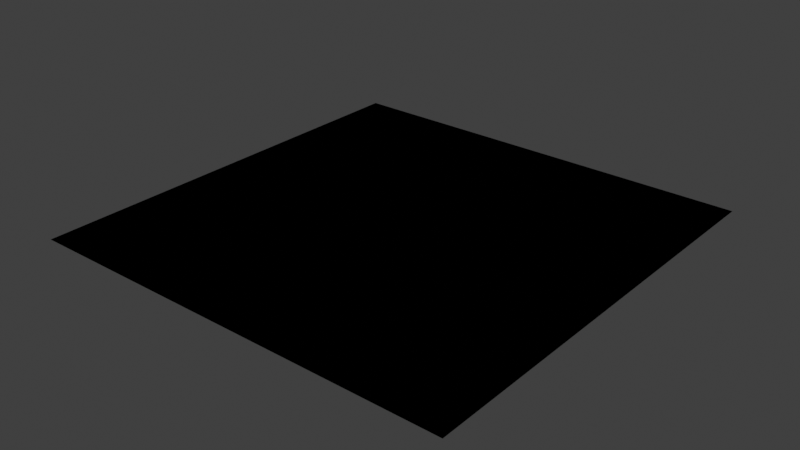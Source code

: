 # Source: water_waves.blend  (saved by Blender 5.1.30; exported with 4.5.12 LTS)
import bpy
from mathutils import Matrix  # noqa: F401  (used for matrix-valued properties, if any)

bpy.ops.wm.read_factory_settings(use_empty=True)
scene = bpy.context.scene
scene.name = 'Scene'

# ---- collections
col_collection = bpy.data.collections.new('Collection'); scene.collection.children.link(col_collection)

# ---- images (referenced by path relative to the original .blend; pixels are not part of the script)
import os
ASSET_DIR = os.environ.get("B2B_ASSET_DIR", "")  # directory of the original .blend (textures are referenced by path, not embedded)
HERE = os.path.dirname(os.path.abspath(__file__))  # packed textures are extracted next to this script under _unpacked/

def load_image(name, relpath, width, height, colorspace="sRGB"):
    """Load a texture the original file referenced (path relative to the .blend, or extracted next to this script)."""
    p = next((c for c in (os.path.join(HERE, relpath), os.path.join(ASSET_DIR, relpath)) if relpath and os.path.exists(c)), "")
    if p:
        img = bpy.data.images.load(p, check_existing=True)
        img.name = name
    else:  # same state as the original file: an image datablock whose file is absent (Cycles renders it pink)
        img = bpy.data.images.new(name, width, height)
        img.source = "FILE"
        img.filepath = "//" + (relpath or name)
    img.colorspace_settings.name = colorspace
    return img
img_second_png = load_image('second.png', 'missing.png', 1024, 1024, 'sRGB')
img_bw_circle_png = load_image('bw_circle.png', 'missing.png', 1024, 1024, 'sRGB')

# ---- materials (node trees are filled in below, after node groups)
mat_water_waves = bpy.data.materials.new('water_waves')
mat_water_waves.alpha_threshold = 0.2
mat_water_waves.use_transparency_overlap = False
mat_water_waves.show_transparent_back = False
mat_water_waves.use_backface_culling = True
mat_water_waves.use_backface_culling_lightprobe_volume = False
mat_water_waves.preview_render_type = 'FLAT'

# ---- node groups
ng_3_point_lerp = bpy.data.node_groups.new('3 Point Lerp', 'ShaderNodeTree')
_N = ng_3_point_lerp.nodes; _L = ng_3_point_lerp.links
ng_calcfog = bpy.data.node_groups.new('CalcFog', 'ShaderNodeTree')
_N = ng_calcfog.nodes; _L = ng_calcfog.links
ng_f3dnoise_nonanimated = bpy.data.node_groups.new('F3DNoise_NonAnimated', 'ShaderNodeTree')
_N = ng_f3dnoise_nonanimated.nodes; _L = ng_f3dnoise_nonanimated.links
ng_texturesettings_lite = bpy.data.node_groups.new('TextureSettings_Lite', 'ShaderNodeTree')
_N = ng_texturesettings_lite.nodes; _L = ng_texturesettings_lite.links
ng_uv = bpy.data.node_groups.new('UV', 'ShaderNodeTree')
_N = ng_uv.nodes; _L = ng_uv.links
ng_uv_basis_0 = bpy.data.node_groups.new('UV Basis 0', 'ShaderNodeTree')
_N = ng_uv_basis_0.nodes; _L = ng_uv_basis_0.links
ng_shdcol = bpy.data.node_groups.new('ShdCol', 'ShaderNodeTree')
_N = ng_shdcol.nodes; _L = ng_shdcol.links
ng_is_not_i = bpy.data.node_groups.new('Is not i', 'ShaderNodeTree')
_N = ng_is_not_i.nodes; _L = ng_is_not_i.links
ng_is_i = bpy.data.node_groups.new('Is i', 'ShaderNodeTree')
_N = ng_is_i.nodes; _L = ng_is_i.links
ng_fogblender_off = bpy.data.node_groups.new('FogBlender_Off', 'ShaderNodeTree')
_N = ng_fogblender_off.nodes; _L = ng_fogblender_off.links
ng_combinerinputs = bpy.data.node_groups.new('CombinerInputs', 'ShaderNodeTree')
_N = ng_combinerinputs.nodes; _L = ng_combinerinputs.links
ng_cycle = bpy.data.node_groups.new('Cycle', 'ShaderNodeTree')
_N = ng_cycle.nodes; _L = ng_cycle.links
ng_output_1cycle_clip = bpy.data.node_groups.new('OUTPUT_1CYCLE_CLIP', 'ShaderNodeTree')
_N = ng_output_1cycle_clip.nodes; _L = ng_output_1cycle_clip.links
ng_sceneproperties = bpy.data.node_groups.new('SceneProperties', 'ShaderNodeTree')
_N = ng_sceneproperties.nodes; _L = ng_sceneproperties.links

# ---- material node trees
mat_water_waves.use_nodes = True; mat_water_waves.node_tree.nodes.clear()
_N = mat_water_waves.node_tree.nodes; _L = mat_water_waves.node_tree.links
n0 = _N.new('NodeReroute'); n0.name = 'Reroute.043'; n0.location = (-193, 204)
n0.width = 16
n0.socket_idname = 'NodeSocketVector'
n1 = _N.new('NodeReroute'); n1.name = 'Reroute.042'; n1.location = (-216, 160)
n1.width = 16
n1.socket_idname = 'NodeSocketVector'
n2 = _N.new('NodeReroute'); n2.name = 'Reroute.011'; n2.location = (-168, 248)
n2.width = 16
n2.socket_idname = 'NodeSocketVector'
n3 = _N.new('NodeReroute'); n3.name = 'Reroute.038'; n3.location = (273, 438)
n3.width = 16
n4 = _N.new('NodeReroute'); n4.name = 'Reroute.037'; n4.location = (251, 416)
n4.width = 16
n4.socket_idname = 'NodeSocketFloat'
n5 = _N.new('NodeReroute'); n5.name = 'Reroute.006'; n5.location = (-80, 600)
n5.width = 16
n5.socket_idname = 'NodeSocketVector'
n6 = _N.new('NodeReroute'); n6.name = 'Reroute.026'; n6.location = (-100, 557)
n6.width = 16
n6.socket_idname = 'NodeSocketVector'
n7 = _N.new('NodeReroute'); n7.name = 'Reroute.027'; n7.location = (-120, 514)
n7.width = 16
n7.socket_idname = 'NodeSocketVector'
n8 = _N.new('NodeReroute'); n8.name = 'Reroute.035'; n8.location = (251, 665)
n8.width = 16
n8.socket_idname = 'NodeSocketFloat'
n9 = _N.new('NodeReroute'); n9.name = 'Reroute.036'; n9.location = (273, 686)
n9.width = 16
n10 = _N.new('NodeReroute'); n10.name = 'Reroute.028'; n10.location = (-267, 439)
n10.width = 16
n10.socket_idname = 'NodeSocketInt'
n11 = _N.new('NodeReroute'); n11.name = 'Reroute.048'; n11.location = (271, 285)
n11.width = 16
n12 = _N.new('NodeReroute'); n12.name = 'Reroute.046'; n12.location = (271, 334)
n12.width = 16
n13 = _N.new('NodeReroute'); n13.name = 'Reroute.047'; n13.location = (249, 264)
n13.width = 16
n13.socket_idname = 'NodeSocketFloat'
n14 = _N.new('NodeReroute'); n14.name = 'Reroute.045'; n14.location = (249, 312)
n14.width = 16
n14.socket_idname = 'NodeSocketFloat'
n15 = _N.new('NodeReroute'); n15.name = 'Reroute.039'; n15.location = (-267, 84)
n15.width = 16
n15.socket_idname = 'NodeSocketInt'
n16 = _N.new('NodeReroute'); n16.name = 'Reroute.052'; n16.location = (-241, 116)
n16.width = 16
n16.socket_idname = 'NodeSocketVector'
n17 = _N.new('NodeReroute'); n17.name = 'Reroute.060'; n17.location = (-314, 391)
n17.width = 16
n17.socket_idname = 'NodeSocketFloat'
n18 = _N.new('NodeReroute'); n18.name = 'Reroute.059'; n18.location = (-292, 414)
n18.width = 16
n18.socket_idname = 'NodeSocketFloat'
n19 = _N.new('NodeReroute'); n19.name = 'Reroute.058'; n19.location = (-337, 61)
n19.width = 16
n19.socket_idname = 'NodeSocketFloat'
n20 = _N.new('NodeReroute'); n20.name = 'Reroute.057'; n20.location = (-358, 39)
n20.width = 16
n20.socket_idname = 'NodeSocketFloat'
n21 = _N.new('NodeReroute'); n21.name = 'Reroute.050'; n21.location = (-144, 470)
n21.width = 16
n21.socket_idname = 'NodeSocketVector'
n22 = _N.new('ShaderNodeTexImage'); n22.name = 'Tex1_2'; n22.location = (-125, 213)
n22.label = 'Tex1 Sample 2'
n22.width = 140
n22.mute = True
n22.hide = True
n22.image = img_second_png
n22.interpolation = 'Closest'
n23 = _N.new('ShaderNodeTexImage'); n23.name = 'Tex1_3'; n23.location = (-125, 170)
n23.label = 'Tex1 Sample 3'
n23.width = 140
n23.mute = True
n23.hide = True
n23.image = img_second_png
n23.interpolation = 'Closest'
n24 = _N.new('ShaderNodeTexImage'); n24.name = 'Tex1_4'; n24.location = (-125, 126)
n24.label = 'Tex1 Sample 4'
n24.width = 140
n24.mute = True
n24.hide = True
n24.image = img_second_png
n24.interpolation = 'Closest'
n25 = _N.new('ShaderNodeGroup'); n25.name = '3 Point Lerp.001'; n25.location = (27, 369)
n25.label = '3 Point Lerp'
n25.mute = True
n25.node_tree = ng_3_point_lerp
n26 = _N.new('ShaderNodeTexImage'); n26.name = 'Tex0_4'; n26.location = (-63, 479)
n26.label = 'Tex0 Sample 4'
n26.width = 140
n26.hide = True
n26.image = img_bw_circle_png
n26.interpolation = 'Closest'
n27 = _N.new('ShaderNodeTexImage'); n27.name = 'Tex0_3'; n27.location = (-63, 524)
n27.label = 'Tex0 Sample 3'
n27.width = 140
n27.hide = True
n27.image = img_bw_circle_png
n27.interpolation = 'Closest'
n28 = _N.new('ShaderNodeTexImage'); n28.name = 'Tex0_2'; n28.location = (-62, 567)
n28.label = 'Tex0 Sample 2'
n28.width = 140
n28.hide = True
n28.image = img_bw_circle_png
n28.interpolation = 'Closest'
n29 = _N.new('ShaderNodeTexImage'); n29.name = 'Tex0_1'; n29.location = (-61, 610)
n29.label = 'Tex0'
n29.width = 140
n29.hide = True
n29.image = img_bw_circle_png
n29.interpolation = 'Closest'
n30 = _N.new('ShaderNodeTexImage'); n30.name = 'Tex1_1'; n30.location = (-124, 258)
n30.label = 'Tex1'
n30.width = 140
n30.mute = True
n30.hide = True
n30.image = img_second_png
n30.interpolation = 'Closest'
n31 = _N.new('NodeReroute'); n31.name = 'Light0Dir'; n31.location = (-101, -292)
n31.label = 'Light0Dir'
n31.width = 16
n31.socket_idname = 'NodeSocketVector'
n32 = _N.new('NodeReroute'); n32.name = 'AmbientColor'; n32.location = (-98, -223)
n32.label = 'AmbientColor'
n32.width = 16
n33 = _N.new('NodeReroute'); n33.name = 'Light0Color'; n33.location = (-101, -255)
n33.label = 'Light0Color'
n33.width = 16
n34 = _N.new('NodeReroute'); n34.name = 'Light0Size'; n34.location = (-101, -325)
n34.label = 'Light0Size'
n34.width = 16
n34.socket_idname = 'NodeSocketFloat'
n35 = _N.new('NodeReroute'); n35.name = 'Reroute.065'; n35.location = (260, 85)
n35.width = 16
n35.socket_idname = 'NodeSocketVector'
n36 = _N.new('NodeReroute'); n36.name = 'Reroute.064'; n36.location = (259, -292)
n36.width = 16
n36.socket_idname = 'NodeSocketVector'
n37 = _N.new('NodeReroute'); n37.name = 'Reroute.029'; n37.location = (238, -256)
n37.width = 16
n38 = _N.new('NodeReroute'); n38.name = 'Reroute.001'; n38.location = (278, -326)
n38.width = 16
n38.socket_idname = 'NodeSocketFloat'
n39 = _N.new('NodeReroute'); n39.name = 'Reroute'; n39.location = (279, 63)
n39.width = 16
n39.socket_idname = 'NodeSocketFloat'
n40 = _N.new('NodeReroute'); n40.name = 'Reroute.016'; n40.location = (321, 19)
n40.width = 16
n40.socket_idname = 'NodeSocketVector'
n41 = _N.new('NodeReroute'); n41.name = 'Reroute.030'; n41.location = (219, -224)
n41.width = 16
n42 = _N.new('ShaderNodeGroup'); n42.name = 'CalcFog'; n42.location = (0, 10)
n42.label = 'CalcFog'
n42.width = 166
n42.node_tree = ng_calcfog
n43 = _N.new('NodeReroute'); n43.name = 'Reroute.008'; n43.location = (187, -25)
n43.width = 16
n43.socket_idname = 'NodeSocketFloat'
n44 = _N.new('NodeReroute'); n44.name = 'Reroute.003'; n44.location = (342, -3)
n44.width = 16
n44.socket_idname = 'NodeSocketFloat'
n45 = _N.new('NodeReroute'); n45.name = 'Combined_C'; n45.location = (540, 456)
n45.label = 'Combined_C'
n45.width = 16
n46 = _N.new('NodeReroute'); n46.name = 'Combined_A'; n46.location = (540, 433)
n46.label = 'Combined_A'
n46.width = 16
n46.socket_idname = 'NodeSocketFloat'
n47 = _N.new('NodeReroute'); n47.name = 'Reroute.032'; n47.location = (567, 456)
n47.width = 16
n48 = _N.new('NodeReroute'); n48.name = 'Reroute.031'; n48.location = (567, 433)
n48.width = 16
n48.socket_idname = 'NodeSocketFloat'
n49 = _N.new('NodeReroute'); n49.name = 'Reroute.009'; n49.location = (1056, 710)
n49.width = 16
n50 = _N.new('NodeReroute'); n50.name = 'Reroute.010'; n50.location = (1033, 689)
n50.width = 16
n50.socket_idname = 'NodeSocketFloat'
n51 = _N.new('NodeReroute'); n51.name = 'Light1Color'; n51.location = (-101, -360)
n51.label = 'Light1Color'
n51.width = 16
n52 = _N.new('NodeReroute'); n52.name = 'Light1Size'; n52.location = (-101, -433)
n52.label = 'Light1Size'
n52.width = 16
n52.socket_idname = 'NodeSocketFloat'
n53 = _N.new('NodeReroute'); n53.name = 'Light1Dir'; n53.location = (-101, -396)
n53.label = 'Light1Dir'
n53.width = 16
n53.socket_idname = 'NodeSocketVector'
n54 = _N.new('NodeReroute'); n54.name = 'Reroute.014'; n54.location = (299, -361)
n54.width = 16
n55 = _N.new('NodeReroute'); n55.name = 'Reroute.017'; n55.location = (318, -397)
n55.width = 16
n55.socket_idname = 'NodeSocketVector'
n56 = _N.new('NodeReroute'); n56.name = 'Reroute.019'; n56.location = (341, -432)
n56.width = 16
n56.socket_idname = 'NodeSocketFloat'
n57 = _N.new('NodeReroute'); n57.name = 'Reroute.025'; n57.location = (-44, -472)
n57.width = 16
n58 = _N.new('NodeReroute'); n58.name = 'Reroute.018'; n58.location = (-23, -493)
n58.width = 16
n58.socket_idname = 'NodeSocketFloat'
n59 = _N.new('NodeReroute'); n59.name = 'Reroute.015'; n59.location = (186, -516)
n59.width = 16
n59.socket_idname = 'NodeSocketFloat'
n60 = _N.new('ShaderNodeGroup'); n60.name = 'F3DNoiseFactor'; n60.location = (362, -360)
n60.label = 'F3D Noise Factor'
n60.width = 142
n60.node_tree = ng_f3dnoise_nonanimated
n61 = _N.new('NodeReroute'); n61.name = 'Reroute.023'; n61.location = (1036, 385)
n61.width = 16
n62 = _N.new('ShaderNodeOutputMaterial'); n62.name = 'Material Output F3D'; n62.location = (1546, 571)
n62.label = 'Material Output F3D'
n63 = _N.new('NodeReroute'); n63.name = 'Reroute.024'; n63.location = (1037, -451)
n63.width = 16
n64 = _N.new('NodeReroute'); n64.name = 'Reroute.005'; n64.location = (-168, 601)
n64.width = 16
n64.socket_idname = 'NodeSocketVector'
n65 = _N.new('NodeReroute'); n65.name = 'Reroute.041'; n65.location = (-193, 579)
n65.width = 16
n65.socket_idname = 'NodeSocketVector'
n66 = _N.new('NodeReroute'); n66.name = 'Reroute.040'; n66.location = (-216, 558)
n66.width = 16
n66.socket_idname = 'NodeSocketVector'
n67 = _N.new('NodeReroute'); n67.name = 'Reroute.012'; n67.location = (-267, 514)
n67.width = 16
n67.socket_idname = 'NodeSocketInt'
n68 = _N.new('NodeReroute'); n68.name = 'Reroute.051'; n68.location = (-241, 535)
n68.width = 16
n68.socket_idname = 'NodeSocketVector'
n69 = _N.new('NodeReroute'); n69.name = 'Reroute.013'; n69.location = (-80, 688)
n69.width = 16
n69.socket_idname = 'NodeSocketVector'
n70 = _N.new('NodeReroute'); n70.name = 'Reroute.002'; n70.location = (-100, 665)
n70.width = 16
n70.socket_idname = 'NodeSocketVector'
n71 = _N.new('NodeReroute'); n71.name = 'Reroute.022'; n71.location = (-120, 645)
n71.width = 16
n71.socket_idname = 'NodeSocketVector'
n72 = _N.new('NodeReroute'); n72.name = 'Reroute.049'; n72.location = (-144, 621)
n72.width = 16
n72.socket_idname = 'NodeSocketVector'
n73 = _N.new('NodeReroute'); n73.name = 'Reroute.054'; n73.location = (-314, 469)
n73.width = 16
n73.socket_idname = 'NodeSocketFloat'
n74 = _N.new('NodeReroute'); n74.name = 'Reroute.053'; n74.location = (-292, 491)
n74.width = 16
n74.socket_idname = 'NodeSocketFloat'
n75 = _N.new('NodeReroute'); n75.name = 'Reroute.055'; n75.location = (-337, 447)
n75.width = 16
n75.socket_idname = 'NodeSocketFloat'
n76 = _N.new('NodeReroute'); n76.name = 'Reroute.056'; n76.location = (-358, 425)
n76.width = 16
n76.socket_idname = 'NodeSocketFloat'
n77 = _N.new('ShaderNodeGroup'); n77.name = 'TextureSettings'; n77.location = (-575, 724)
n77.width = 189
n77.node_tree = ng_texturesettings_lite
n77.inputs[4].default_value = 0.0
n77.inputs[9].default_value = 0.0
n77.inputs[10].default_value = 0
n77.inputs[11].default_value = 0.0
n77.inputs[12].default_value = 31.0
n77.inputs[13].default_value = 5
n77.inputs[14].default_value = 0
n77.inputs[15].default_value = 0.0
n77.inputs[16].default_value = 31.0
n77.inputs[17].default_value = 5
n77.inputs[18].default_value = 0.0
n77.inputs[19].default_value = 0
n77.inputs[20].default_value = 0.0
n77.inputs[21].default_value = 63.0
n77.inputs[22].default_value = 5
n77.inputs[23].default_value = 0
n77.inputs[24].default_value = 0.0
n77.inputs[25].default_value = 31.0
n77.inputs[26].default_value = 5
n77.inputs[27].default_value = 0.0
n77.inputs[28].default_value = 0
n77.inputs[29].default_value = 0
n77.inputs[30].default_value = 0
n77.inputs[31].default_value = 0
n77.inputs[32].default_value = 0.0
n77.inputs[33].default_value = 0
n77.inputs[34].default_value = 0
n77.inputs[35].default_value = 0
n77.inputs[36].default_value = 0
n77.inputs[37].default_value = 0.0
n77.inputs[38].default_value = 1
n78 = _N.new('ShaderNodeGroup'); n78.name = 'UV'; n78.location = (-987, 175)
n78.width = 165
n78.node_tree = ng_uv
n79 = _N.new('ShaderNodeGroup'); n79.name = 'UV Basis'; n79.location = (-787, 405)
n79.width = 164
n79.node_tree = ng_uv_basis_0
n79.inputs[1].default_value = 32
n79.inputs[2].default_value = 32
n79.inputs[3].default_value = 32
n79.inputs[4].default_value = 32
n79.inputs[5].default_value = 1.0
n79.inputs[6].default_value = 1.0
n79.inputs[7].default_value = 1
n80 = _N.new('ShaderNodeGroup'); n80.name = 'Shade Color'; n80.location = (365, 241)
n80.label = 'Shade Color'
n80.width = 139
n80.node_tree = ng_shdcol
n80.inputs[0].default_value = (0.5, 0.5, 0.5, 1.0)
n80.inputs[1].default_value = (1.0, 1.0, 1.0, 1.0)
n80.inputs[4].default_value = (0.0, 0.0, 0.0, 1.0)
n80.inputs[8].default_value = 0
n80.inputs[9].default_value = 1
n80.inputs[10].default_value = 0
n80.inputs[11].default_value = 0
n80.inputs[12].default_value = 0
n80.inputs[13].default_value = 0
n80.inputs[14].default_value = 0
n80.inputs[15].default_value = 0
n80.inputs[16].default_value = 1.0
n80.inputs[17].default_value = 0.625
n80.inputs[18].default_value = 0.0
n80.inputs[19].default_value = 0.7
n80.inputs[20].default_value = 0.4
n81 = _N.new('NodeReroute'); n81.name = 'FogColor'; n81.location = (-101, -80)
n81.label = 'FogColor'
n81.width = 16
n82 = _N.new('NodeReroute'); n82.name = 'Reroute.021'; n82.location = (-22, -43)
n82.width = 16
n82.socket_idname = 'NodeSocketFloat'
n83 = _N.new('NodeReroute'); n83.name = 'FogEnable'; n83.location = (-101, -43)
n83.label = 'FogEnable'
n83.width = 16
n83.socket_idname = 'NodeSocketFloat'
n84 = _N.new('NodeReroute'); n84.name = 'Reroute.033'; n84.location = (-22, -80)
n84.width = 16
n84.socket_idname = 'NodeSocketFloat'
n85 = _N.new('NodeReroute'); n85.name = 'Reroute.007'; n85.location = (-43, -80)
n85.width = 16
n86 = _N.new('NodeReroute'); n86.name = 'AmbientColorOut'; n86.location = (220, 131)
n86.label = 'AmbientColorOut'
n86.width = 16
n87 = _N.new('NodeReroute'); n87.name = 'Light0ColorOut'; n87.location = (240, 108)
n87.label = 'Light0ColorOut'
n87.width = 16
n88 = _N.new('NodeReroute'); n88.name = 'Light1ColorOut'; n88.location = (300, 41)
n88.label = 'Light1ColorOut'
n88.width = 16
n89 = _N.new('ShaderNodeGroup'); n89.name = 'Tex1_I'; n89.location = (364, 396)
n89.label = 'Tex1_I'
n89.mute = True
n89.node_tree = ng_is_not_i
n90 = _N.new('ShaderNodeGroup'); n90.name = 'Tex0_I'; n90.location = (365, 549)
n90.label = 'Tex0_I'
n90.node_tree = ng_is_i
n91 = _N.new('ShaderNodeGroup'); n91.name = '3 Point Lerp'; n91.location = (88, 722)
n91.label = '3 Point Lerp'
n91.node_tree = ng_3_point_lerp
n92 = _N.new('NodeReroute'); n92.name = 'GlobalFogColor'; n92.location = (970, -473)
n92.label = 'GlobalFogColor'
n92.width = 16
n93 = _N.new('ShaderNodeGroup'); n93.name = 'FogBlender'; n93.location = (1057, -361)
n93.node_tree = ng_fogblender_off
n94 = _N.new('ShaderNodeGroup'); n94.name = 'CombinerInputs'; n94.location = (522, 157)
n94.width = 139
n94.node_tree = ng_combinerinputs
n94.inputs[0].default_value = (1.0, 1.0, 1.0, 1.0)
n94.inputs[1].default_value = 1.0
n94.inputs[2].default_value = (0.5358, 0.9148, 1.0, 1.0)
n94.inputs[3].default_value = 1.0
n94.inputs[4].default_value = (1.0, 1.0, 1.0, 1.0)
n94.inputs[5].default_value = (0.0, 0.0, 0.0, 1.0)
n94.inputs[6].default_value = 0.0
n94.inputs[7].default_value = 0.0
n94.inputs[8].default_value = 0.4471
n94.inputs[9].default_value = 0.1647
n95 = _N.new('ShaderNodeGroup'); n95.name = 'Cycle_1'; n95.location = (871, 746)
n95.label = 'Cycle_1'
n95.node_tree = ng_cycle
n95.inputs[0].default_value = (0.0, 0.0, 0.0, 1.0)
n95.inputs[1].default_value = (0.0, 0.0, 0.0, 1.0)
n95.inputs[2].default_value = (0.0, 0.0, 0.0, 1.0)
n95.inputs[4].default_value = 0.0
n95.inputs[5].default_value = 0.0
n95.inputs[6].default_value = 0.0
n96 = _N.new('NodeReroute'); n96.name = 'Reroute.020'; n96.location = (1228, -396)
n96.width = 16
n97 = _N.new('NodeReroute'); n97.name = 'Reroute.004'; n97.location = (1056, 456)
n97.width = 16
n98 = _N.new('NodeReroute'); n98.name = 'Cycle C 2'; n98.location = (1232, 412)
n98.label = 'Cycle C 2'
n98.width = 16
n99 = _N.new('ShaderNodeGroup'); n99.name = 'Cycle_2'; n99.location = (870, 420)
n99.label = 'Cycle_2'
n99.node_tree = ng_cycle
n99.inputs[0].default_value = (0.0, 0.0, 0.0, 1.0)
n99.inputs[1].default_value = (0.0, 0.0, 0.0, 1.0)
n99.inputs[2].default_value = (0.0, 0.0, 0.0, 1.0)
n99.inputs[4].default_value = 0.0
n99.inputs[5].default_value = 0.0
n99.inputs[6].default_value = 0.0
n100 = _N.new('NodeReroute'); n100.name = 'Cycle 1 A'; n100.location = (1033, 434)
n100.width = 16
n100.socket_idname = 'NodeSocketFloat'
n101 = _N.new('ShaderNodeGroup'); n101.name = 'OUTPUT'; n101.location = (1282, 547)
n101.width = 219
n101.node_tree = ng_output_1cycle_clip
n101.inputs[4].default_value = 0.125
n102 = _N.new('ShaderNodeGroup'); n102.name = 'SceneProperties'; n102.location = (-320, -23)
n102.node_tree = ng_sceneproperties
_L.new(n47.outputs[0], n45.inputs[0])
_L.new(n95.outputs[0], n49.inputs[0])
_L.new(n11.outputs[0], n89.inputs[0])
_L.new(n49.outputs[0], n97.inputs[0])
_L.new(n95.outputs[1], n50.inputs[0])
_L.new(n50.outputs[0], n100.inputs[0])
_L.new(n77.outputs[0], n69.inputs[0])
_L.new(n5.outputs[0], n29.inputs[0])
_L.new(n2.outputs[0], n30.inputs[0])
_L.new(n69.outputs[0], n5.inputs[0])
_L.new(n78.outputs[0], n79.inputs[0])
_L.new(n79.outputs[0], n77.inputs[0])
_L.new(n79.outputs[1], n77.inputs[1])
_L.new(n79.outputs[2], n77.inputs[2])
_L.new(n79.outputs[3], n77.inputs[3])
_L.new(n79.outputs[5], n77.inputs[5])
_L.new(n79.outputs[6], n77.inputs[6])
_L.new(n79.outputs[7], n77.inputs[7])
_L.new(n79.outputs[8], n77.inputs[8])
_L.new(n42.outputs[0], n43.inputs[0])
_L.new(n43.outputs[0], n59.inputs[0])
_L.new(n84.outputs[0], n58.inputs[0])
_L.new(n83.outputs[0], n82.inputs[0])
_L.new(n92.outputs[0], n93.inputs[1])
_L.new(n37.outputs[0], n87.inputs[0])
_L.new(n41.outputs[0], n86.inputs[0])
_L.new(n6.outputs[0], n28.inputs[0])
_L.new(n7.outputs[0], n27.inputs[0])
_L.new(n10.outputs[0], n91.inputs[8])
_L.new(n77.outputs[1], n70.inputs[0])
_L.new(n77.outputs[4], n64.inputs[0])
_L.new(n77.outputs[2], n71.inputs[0])
_L.new(n70.outputs[0], n6.inputs[0])
_L.new(n71.outputs[0], n7.inputs[0])
_L.new(n27.outputs[0], n91.inputs[4])
_L.new(n28.outputs[0], n91.inputs[2])
_L.new(n29.outputs[0], n91.inputs[0])
_L.new(n28.outputs[1], n91.inputs[3])
_L.new(n27.outputs[1], n91.inputs[5])
_L.new(n3.outputs[0], n90.inputs[0])
_L.new(n4.outputs[0], n90.inputs[1])
_L.new(n29.outputs[1], n91.inputs[1])
_L.new(n64.outputs[0], n2.inputs[0])
_L.new(n77.outputs[8], n67.inputs[0])
_L.new(n67.outputs[0], n10.inputs[0])
_L.new(n91.outputs[1], n8.inputs[0])
_L.new(n91.outputs[0], n9.inputs[0])
_L.new(n8.outputs[0], n4.inputs[0])
_L.new(n9.outputs[0], n3.inputs[0])
_L.new(n30.outputs[0], n25.inputs[0])
_L.new(n30.outputs[1], n25.inputs[1])
_L.new(n13.outputs[0], n89.inputs[1])
_L.new(n22.outputs[0], n25.inputs[2])
_L.new(n22.outputs[1], n25.inputs[3])
_L.new(n23.outputs[0], n25.inputs[4])
_L.new(n23.outputs[1], n25.inputs[5])
_L.new(n0.outputs[0], n22.inputs[0])
_L.new(n1.outputs[0], n23.inputs[0])
_L.new(n15.outputs[0], n25.inputs[8])
_L.new(n10.outputs[0], n15.inputs[0])
_L.new(n77.outputs[6], n66.inputs[0])
_L.new(n77.outputs[5], n65.inputs[0])
_L.new(n66.outputs[0], n1.inputs[0])
_L.new(n65.outputs[0], n0.inputs[0])
_L.new(n25.outputs[1], n14.inputs[0])
_L.new(n25.outputs[0], n12.inputs[0])
_L.new(n14.outputs[0], n13.inputs[0])
_L.new(n12.outputs[0], n11.inputs[0])
_L.new(n17.outputs[0], n91.inputs[10])
_L.new(n19.outputs[0], n25.inputs[9])
_L.new(n26.outputs[0], n91.inputs[6])
_L.new(n26.outputs[1], n91.inputs[7])
_L.new(n18.outputs[0], n91.inputs[9])
_L.new(n21.outputs[0], n26.inputs[0])
_L.new(n77.outputs[3], n72.inputs[0])
_L.new(n72.outputs[0], n21.inputs[0])
_L.new(n24.outputs[0], n25.inputs[6])
_L.new(n24.outputs[1], n25.inputs[7])
_L.new(n16.outputs[0], n24.inputs[0])
_L.new(n20.outputs[0], n25.inputs[10])
_L.new(n77.outputs[7], n68.inputs[0])
_L.new(n68.outputs[0], n16.inputs[0])
_L.new(n77.outputs[9], n74.inputs[0])
_L.new(n77.outputs[10], n73.inputs[0])
_L.new(n77.outputs[11], n75.inputs[0])
_L.new(n77.outputs[12], n76.inputs[0])
_L.new(n76.outputs[0], n20.inputs[0])
_L.new(n75.outputs[0], n19.inputs[0])
_L.new(n74.outputs[0], n18.inputs[0])
_L.new(n73.outputs[0], n17.inputs[0])
_L.new(n35.outputs[0], n80.inputs[2])
_L.new(n36.outputs[0], n35.inputs[0])
_L.new(n48.outputs[0], n46.inputs[0])
_L.new(n63.outputs[0], n93.inputs[0])
_L.new(n60.outputs[0], n94.inputs[10])
_L.new(n33.outputs[0], n37.inputs[0])
_L.new(n32.outputs[0], n41.inputs[0])
_L.new(n31.outputs[0], n36.inputs[0])
_L.new(n81.outputs[0], n85.inputs[0])
_L.new(n85.outputs[0], n57.inputs[0])
_L.new(n100.outputs[0], n48.inputs[0])
_L.new(n97.outputs[0], n47.inputs[0])
_L.new(n43.outputs[0], n80.inputs[7])
_L.new(n58.outputs[0], n93.inputs[2])
_L.new(n57.outputs[0], n92.inputs[0])
_L.new(n39.outputs[0], n80.inputs[3])
_L.new(n38.outputs[0], n39.inputs[0])
_L.new(n34.outputs[0], n38.inputs[0])
_L.new(n54.outputs[0], n88.inputs[0])
_L.new(n51.outputs[0], n54.inputs[0])
_L.new(n40.outputs[0], n80.inputs[5])
_L.new(n55.outputs[0], n40.inputs[0])
_L.new(n53.outputs[0], n55.inputs[0])
_L.new(n44.outputs[0], n80.inputs[6])
_L.new(n56.outputs[0], n44.inputs[0])
_L.new(n52.outputs[0], n56.inputs[0])
_L.new(n93.outputs[0], n96.inputs[0])
_L.new(n99.outputs[0], n61.inputs[0])
_L.new(n61.outputs[0], n63.inputs[0])
_L.new(n82.outputs[0], n84.inputs[0])
_L.new(n84.outputs[0], n42.inputs[0])
_L.new(n96.outputs[0], n98.inputs[0])
_L.new(n102.outputs[0], n83.inputs[0])
_L.new(n102.outputs[1], n81.inputs[0])
_L.new(n102.outputs[2], n42.inputs[1])
_L.new(n102.outputs[3], n42.inputs[2])
_L.new(n102.outputs[4], n42.inputs[3])
_L.new(n102.outputs[5], n42.inputs[4])
_L.new(n102.outputs[6], n42.inputs[5])
_L.new(n102.outputs[7], n32.inputs[0])
_L.new(n102.outputs[8], n33.inputs[0])
_L.new(n102.outputs[9], n31.inputs[0])
_L.new(n102.outputs[10], n34.inputs[0])
_L.new(n102.outputs[11], n51.inputs[0])
_L.new(n102.outputs[12], n53.inputs[0])
_L.new(n102.outputs[13], n52.inputs[0])
_L.new(n94.outputs[3], n95.inputs[3])
_L.new(n90.outputs[1], n95.inputs[7])
_L.new(n80.outputs[0], n99.inputs[3])
_L.new(n94.outputs[2], n99.inputs[7])
_L.new(n95.outputs[0], n101.inputs[0])
_L.new(n95.outputs[1], n101.inputs[1])
_L.new(n93.outputs[0], n101.inputs[2])
_L.new(n99.outputs[1], n101.inputs[3])
_L.new(n101.outputs[0], n62.inputs[0])
_L.new(n80.outputs[1], n93.inputs[3])
n62.is_active_output = True

# ---- world
world_world = bpy.data.worlds.new('World'); scene.world = world_world
world_world.use_nodes = True; world_world.node_tree.nodes.clear()
_N = world_world.node_tree.nodes; _L = world_world.node_tree.links
n0 = _N.new('ShaderNodeOutputWorld'); n0.name = 'World Output'; n0.location = (200, 100)
n1 = _N.new('ShaderNodeBackground'); n1.name = 'Background'; n1.location = (-200, 100)
n1.inputs[0].default_value = (0.05088, 0.05088, 0.05088, 1.0)
_L.new(n1.outputs[0], n0.inputs[0])
n0.is_active_output = True
world_world.color = (0.05088, 0.05088, 0.05088)
world_world.sun_shadow_jitter_overblur = 0.0

# ---- meshes
me_plane = bpy.data.meshes.new('Plane')
me_plane.from_pydata([(-0.5, -0.5, 0.0), (0.5, -0.5, 0.0), (-0.5, 0.5, 0.0), (0.5, 0.5, 0.0)], [], [(0, 1, 3, 2)])
_uv = me_plane.uv_layers.new(name='UVMap')
_uv.uv.foreach_set('vector', [0.0, 0.0, 1.0, 0.0, 1.0, 1.0, 0.0, 1.0])
_ca = me_plane.color_attributes.new('Col', 'FLOAT_COLOR', 'CORNER')
_ca.data.foreach_set('color', [1.0, 1.0, 1.0, 1.0, 1.0, 1.0, 1.0, 1.0, 1.0, 1.0, 1.0, 1.0, 1.0, 1.0, 1.0, 1.0])
_ca = me_plane.color_attributes.new('Alpha', 'FLOAT_COLOR', 'CORNER')
_ca.data.foreach_set('color', [1.0, 1.0, 1.0, 1.0, 1.0, 1.0, 1.0, 1.0, 1.0, 1.0, 1.0, 1.0, 1.0, 1.0, 1.0, 1.0])
me_plane.materials.append(mat_water_waves)
me_plane.use_paint_bone_selection = False
me_plane.use_paint_mask_vertex = True
me_plane.update()

# ---- objects
ob_plane = bpy.data.objects.new('Plane', me_plane)

# ---- transforms, parenting, visibility, modifiers, constraints
ob_plane.location = (0.0, 0.0, 0.0)

# ---- collection membership
col_collection.objects.link(ob_plane)

# ---- scene / render settings (as saved in the file)
scene.frame_start = 1; scene.frame_end = 250; scene.frame_set(1)
scene.render.engine = 'BLENDER_EEVEE_NEXT'
scene.render.bake_bias = 0.0
scene.render.bake_samples = 0
scene.cycles.sampling_pattern = 'TABULATED_SOBOL'
scene.eevee.use_volume_custom_range = False
scene.view_settings.view_transform = 'Standard'
bpy.context.view_layer.update()

# ---- added for rendering (the .blend has no active camera and no usable light): camera, sun
cam_auto = bpy.data.cameras.new('AutoCamera')
cam_auto.lens = 50.0
cam_auto.sensor_width = 36.0
cam_auto.clip_end = 1000.0
ob_auto_camera = bpy.data.objects.new('AutoCamera', cam_auto)
scene.collection.objects.link(ob_auto_camera)
ob_auto_camera.location = (1.30847, -1.57016, 1.04677)
ob_auto_camera.rotation_euler = (1.09748, -7.21219e-08, 0.694738)
scene.camera = ob_auto_camera
light_auto_sun = bpy.data.lights.new('AutoSun', 'SUN')
light_auto_sun.energy = 3.0
light_auto_sun.angle = 0.0523599
ob_auto_sun = bpy.data.objects.new('AutoSun', light_auto_sun)
scene.collection.objects.link(ob_auto_sun)
ob_auto_sun.rotation_euler = (0.872665, 0.174533, 0.523599)
bpy.context.view_layer.update()
